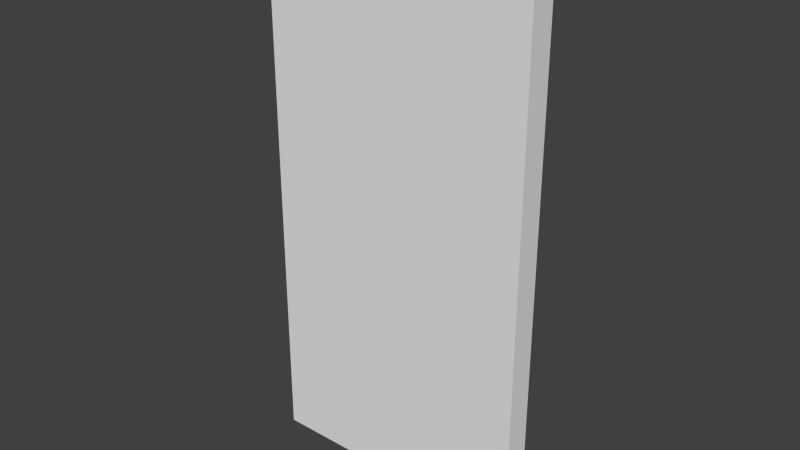 # Source: murPlein.blend  (saved by Blender 2.76.0; exported with 4.5.12 LTS)
import bpy
from mathutils import Matrix  # noqa: F401  (used for matrix-valued properties, if any)

bpy.ops.wm.read_factory_settings(use_empty=True)
scene = bpy.context.scene
scene.name = 'Scene'

# ---- collections
col_collection_1 = bpy.data.collections.new('Collection 1'); scene.collection.children.link(col_collection_1)

# ---- world
world_world = bpy.data.worlds.new('World'); scene.world = world_world
world_world.color = (0.05088, 0.05088, 0.05088)
world_world.use_sun_shadow = False
world_world.sun_shadow_jitter_overblur = 0.0
world_world.cycles.sampling_method = 'MANUAL'
world_world.cycles.sample_map_resolution = 256

# ---- meshes
me_cube_001 = bpy.data.meshes.new('Cube.001')
me_cube_001.from_pydata([(-1.0, -0.095, 0.0), (-1.0, -0.095, 4.0), (-1.0, 0.095, 0.0), (-1.0, 0.095, 4.0), (1.0, -0.095, 0.0), (1.0, -0.095, 4.0), (1.0, 0.095, 0.0), (1.0, 0.095, 4.0)], [], [(1, 3, 2, 0), (3, 7, 6, 2), (7, 5, 4, 6), (5, 1, 0, 4), (0, 2, 6, 4), (5, 7, 3, 1)])
_uv = me_cube_001.uv_layers.new(name='UVMap')
_uv.uv.foreach_set('vector', [9.601e-05, 0.3896, 0.04546, 0.3589, 0.6166, 0.3525, 0.6477, 0.3896, 0.04546, 0.3589, 0.06986, 0.03719, 0.641, 0.0308, 0.6166, 0.3525, 0.06986, 0.03719, 0.03879, 9.601e-05, 0.6864, 9.601e-05, 0.641, 0.0308, 0.9999, 0.6267, 0.6866, 0.6267, 0.6866, 9.601e-05, 0.9999, 9.605e-05, 0.6477, 0.3896, 0.6166, 0.3525, 0.641, 0.0308, 0.6864, 9.601e-05, 0.03879, 9.601e-05, 0.06986, 0.03719, 0.04546, 0.3589, 9.601e-05, 0.3896])
me_cube_001.use_remesh_preserve_volume = False
me_cube_001.use_remesh_preserve_attributes = False
me_cube_001.use_mirror_vertex_groups = False
me_cube_001.update()

# ---- objects
ob_wall = bpy.data.objects.new('wall', me_cube_001)

# ---- transforms, parenting, visibility, modifiers, constraints
ob_wall.location = (0.0, 0.0, 0.0)
ob_wall.lineart.crease_threshold = 0.0

# ---- collection membership
col_collection_1.objects.link(ob_wall)

# ---- scene / render settings (as saved in the file)
scene.frame_start = 1; scene.frame_end = 250; scene.frame_set(1)
scene.render.engine = 'BLENDER_EEVEE_NEXT'
scene.render.resolution_percentage = 50
scene.render.dither_intensity = 0.0
scene.cycles.use_denoising = False
scene.cycles.samples = 10
scene.cycles.sampling_pattern = 'TABULATED_SOBOL'
scene.cycles.light_sampling_threshold = 0.0
scene.cycles.use_adaptive_sampling = False
scene.cycles.use_light_tree = False
scene.cycles.blur_glossy = 0.0
scene.cycles.pixel_filter_type = 'GAUSSIAN'
scene.cycles.sample_clamp_indirect = 0.0
scene.view_settings.view_transform = 'Standard'
bpy.context.view_layer.update()

# ---- added for rendering (the .blend has no active camera and no usable light): camera, sun
cam_auto = bpy.data.cameras.new('AutoCamera')
cam_auto.lens = 50.0
cam_auto.sensor_width = 36.0
cam_auto.clip_end = 1000.0
ob_auto_camera = bpy.data.objects.new('AutoCamera', cam_auto)
scene.collection.objects.link(ob_auto_camera)
ob_auto_camera.location = (4.14146, -4.96976, 5.31317)
ob_auto_camera.rotation_euler = (1.09748, -7.21219e-08, 0.694738)
scene.camera = ob_auto_camera
light_auto_sun = bpy.data.lights.new('AutoSun', 'SUN')
light_auto_sun.energy = 3.0
light_auto_sun.angle = 0.0523599
ob_auto_sun = bpy.data.objects.new('AutoSun', light_auto_sun)
scene.collection.objects.link(ob_auto_sun)
ob_auto_sun.rotation_euler = (0.872665, 0.174533, 0.523599)
bpy.context.view_layer.update()
